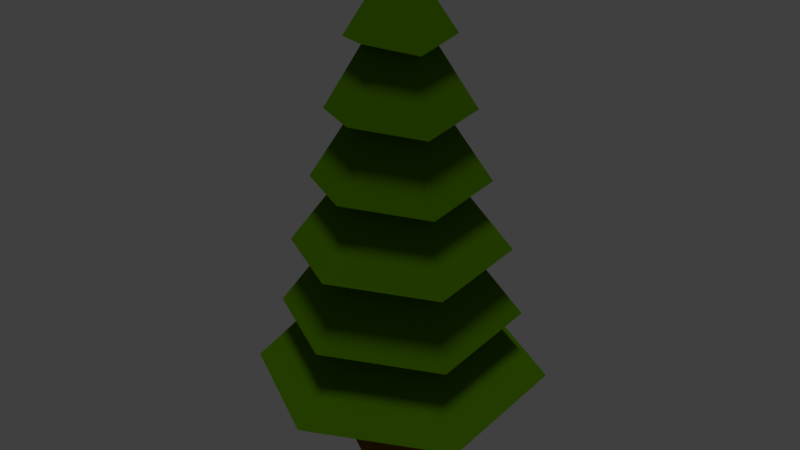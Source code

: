# Source: lowPolyTree.blend  (saved by Blender 2.78.0; exported with 4.5.12 LTS)
import bpy
from mathutils import Matrix  # noqa: F401  (used for matrix-valued properties, if any)

bpy.ops.wm.read_factory_settings(use_empty=True)
scene = bpy.context.scene
scene.name = 'Scene'

# ---- collections
col_collection_1 = bpy.data.collections.new('Collection 1'); scene.collection.children.link(col_collection_1)

# ---- materials (node trees are filled in below, after node groups)
mat_trunk = bpy.data.materials.new('Trunk')
mat_trunk.alpha_threshold = 0.0
mat_trunk.use_transparent_shadow = False
mat_trunk.diffuse_color = (0.168, 0.07408, 0.0, 1.0)
mat_trunk.roughness = 0.5
mat_leaves = bpy.data.materials.new('Leaves')
mat_leaves.alpha_threshold = 0.0
mat_leaves.use_transparent_shadow = False
mat_leaves.diffuse_color = (0.06641, 0.1734, 0.0, 1.0)
mat_leaves.roughness = 0.5

# ---- material node trees

# ---- world
world_world = bpy.data.worlds.new('World'); scene.world = world_world
world_world.color = (0.05088, 0.05088, 0.05088)
world_world.use_sun_shadow = False
world_world.sun_shadow_jitter_overblur = 0.0
world_world.cycles.sampling_method = 'MANUAL'

# ---- lights
light_sun = bpy.data.lights.new('Sun', 'SUN')
light_sun.transmission_factor = 0.0
light_sun.angle = 0.1993
light_sun.energy = 1.0
light_sun.shadow_buffer_clip_start = 0.5
light_sun.shadow_soft_size = 0.1
light_sun.shadow_cascade_max_distance = 1000.0

# ---- meshes
me_cylinder_001 = bpy.data.meshes.new('Cylinder.001')
me_cylinder_001.from_pydata([(6.139e-09, 1.309, -1.0), (0.0, 1.0, 1.0), (1.134, 0.6545, -1.0), (0.866, 0.5, 1.0), (1.134, -0.6545, -1.0), (0.866, -0.5, 1.0), (-1.083e-07, -1.309, -1.0), (-8.742e-08, -1.0, 1.0), (-1.134, -0.6545, -1.0), (-0.866, -0.5, 1.0), (-1.134, 0.6545, -1.0), (-0.866, 0.5, 1.0)], [], [(1, 2, 0), (3, 4, 2), (5, 6, 4), (7, 8, 6), (1, 9, 5), (9, 10, 8), (10, 1, 0), (2, 8, 10), (1, 3, 2), (3, 5, 4), (5, 7, 6), (7, 9, 8), (5, 3, 1), (1, 11, 9), (9, 7, 5), (9, 11, 10), (10, 11, 1), (10, 0, 2), (2, 4, 6), (6, 8, 2)])
me_cylinder_001.materials.append(mat_trunk)
me_cylinder_001.use_remesh_preserve_volume = False
me_cylinder_001.use_remesh_preserve_attributes = False
me_cylinder_001.use_mirror_vertex_groups = False
me_cylinder_001.update()
me_cylinder = bpy.data.meshes.new('Cylinder')
me_cylinder.from_pydata([(6.243e-09, 1.314, -1.0), (-2.206e-08, 0.06236, 1.0), (1.138, 0.6571, -1.0), (0.05401, 0.03118, 1.0), (1.138, -0.6571, -1.0), (0.05401, -0.03118, 1.0), (-1.086e-07, -1.314, -1.0), (-2.751e-08, -0.06236, 1.0), (-1.138, -0.6571, -1.0), (-0.05401, -0.03118, 1.0), (-1.138, 0.6571, -1.0), (-0.05401, 0.03118, 1.0), (2.559e-09, 1.129, -0.6667), (-1.126e-09, 0.9433, -0.3333), (-4.81e-09, 0.7579, 2.98e-08), (-8.494e-09, 0.5725, 0.3333), (-1.218e-08, 0.387, 0.6667), (0.3352, 0.1935, 0.6667), (0.4958, 0.2862, 0.3333), (0.6564, 0.379, -2.98e-08), (0.817, 0.4717, -0.3333), (0.9776, 0.5644, -0.6667), (0.3352, -0.1935, 0.6667), (0.4958, -0.2862, 0.3333), (0.6564, -0.379, -2.98e-08), (0.817, -0.4717, -0.3333), (0.9776, -0.5644, -0.6667), (-4.601e-08, -0.387, 0.6667), (-5.854e-08, -0.5725, 0.3333), (-7.107e-08, -0.7579, -2.98e-08), (-8.36e-08, -0.9433, -0.3333), (-9.612e-08, -1.129, -0.6667), (-0.3352, -0.1935, 0.6667), (-0.4958, -0.2862, 0.3333), (-0.6564, -0.379, -2.98e-08), (-0.817, -0.4717, -0.3333), (-0.9776, -0.5644, -0.6667), (-0.3352, 0.1935, 0.6667), (-0.4958, 0.2862, 0.3333), (-0.6564, 0.379, -2.98e-08), (-0.817, 0.4717, -0.3333), (-0.9776, 0.5644, -0.6667), (4.918e-09, 0.7625, 0.6667), (0.6603, 0.3812, 0.6667), (0.6603, -0.3812, 0.628), (-6.174e-08, -0.7625, 0.6667), (-0.6603, -0.3812, 0.628), (-0.6603, 0.3812, 0.6667), (9.729e-10, 1.049, 0.3333), (0.9084, 0.5245, 0.3333), (0.9084, -0.5245, 0.2947), (-9.073e-08, -1.049, 0.3333), (-0.9084, -0.5245, 0.2947), (-0.9084, 0.5245, 0.3333), (1.897e-08, 1.274, 6.87e-08), (1.103, 0.637, -3.149e-08), (1.103, -0.637, -0.03862), (-9.24e-08, -1.274, -5.654e-08), (-1.103, -0.637, -0.03862), (-1.103, 0.637, -5.654e-08), (2.522e-08, 1.587, -0.3333), (1.374, 0.7935, -0.3333), (1.374, -0.7935, -0.372), (-1.135e-07, -1.587, -0.3333), (-1.374, -0.7935, -0.372), (-1.374, 0.7935, -0.3333), (2.611e-08, 1.757, -0.6667), (1.522, 0.8787, -0.6667), (1.522, -0.8787, -0.7053), (-1.275e-07, -1.757, -0.6667), (-1.522, -0.8787, -0.7053), (-1.522, 0.8787, -0.6667), (1.872, 1.081, -1.0), (1.872, -1.081, -1.039), (-1.538e-07, -2.162, -1.0), (-1.872, -1.081, -1.039), (-1.872, 1.081, -1.0), (3.524e-08, 2.162, -1.0)], [], [(1, 43, 42), (43, 5, 44), (5, 45, 44), (45, 9, 46), (11, 9, 5), (9, 47, 46), (11, 42, 47), (4, 6, 10), (41, 77, 76), (40, 66, 71), (65, 14, 60), (38, 54, 59), (37, 48, 53), (36, 76, 75), (35, 71, 70), (34, 65, 64), (33, 59, 58), (32, 53, 52), (74, 36, 75), (69, 35, 70), (63, 34, 64), (57, 33, 58), (51, 32, 52), (26, 74, 73), (25, 69, 68), (24, 63, 62), (23, 57, 56), (22, 51, 50), (72, 26, 73), (67, 25, 68), (61, 24, 62), (55, 23, 56), (49, 22, 50), (77, 21, 72), (13, 67, 66), (14, 61, 60), (15, 55, 54), (16, 49, 48), (47, 16, 37), (46, 37, 32), (27, 46, 32), (44, 27, 22), (17, 44, 22), (42, 17, 16), (48, 18, 15), (18, 50, 23), (50, 28, 23), (28, 52, 33), (52, 38, 33), (53, 15, 38), (54, 19, 14), (19, 56, 24), (56, 29, 24), (29, 58, 34), (58, 39, 34), (59, 14, 39), (60, 20, 13), (20, 62, 25), (62, 30, 25), (30, 64, 35), (64, 40, 35), (65, 13, 40), (66, 21, 12), (21, 68, 26), (68, 31, 26), (31, 70, 36), (70, 41, 36), (71, 12, 41), (77, 2, 0), (2, 73, 4), (73, 6, 4), (6, 75, 8), (75, 10, 8), (76, 0, 10), (1, 3, 43), (43, 3, 5), (5, 7, 45), (45, 7, 9), (5, 3, 1), (1, 11, 5), (9, 7, 5), (9, 11, 47), (11, 1, 42), (10, 0, 2), (2, 4, 10), (6, 8, 10), (41, 12, 77), (40, 13, 66), (65, 39, 14), (38, 15, 54), (37, 16, 48), (36, 41, 76), (35, 40, 71), (34, 39, 65), (33, 38, 59), (32, 37, 53), (74, 31, 36), (69, 30, 35), (63, 29, 34), (57, 28, 33), (51, 27, 32), (26, 31, 74), (25, 30, 69), (24, 29, 63), (23, 28, 57), (22, 27, 51), (72, 21, 26), (67, 20, 25), (61, 19, 24), (55, 18, 23), (49, 17, 22), (77, 12, 21), (13, 20, 67), (14, 19, 61), (15, 18, 55), (16, 17, 49), (47, 42, 16), (46, 47, 37), (27, 45, 46), (44, 45, 27), (17, 43, 44), (42, 43, 17), (48, 49, 18), (18, 49, 50), (50, 51, 28), (28, 51, 52), (52, 53, 38), (53, 48, 15), (54, 55, 19), (19, 55, 56), (56, 57, 29), (29, 57, 58), (58, 59, 39), (59, 54, 14), (60, 61, 20), (20, 61, 62), (62, 63, 30), (30, 63, 64), (64, 65, 40), (65, 60, 13), (66, 67, 21), (21, 67, 68), (68, 69, 31), (31, 69, 70), (70, 71, 41), (71, 66, 12), (77, 72, 2), (2, 72, 73), (73, 74, 6), (6, 74, 75), (75, 76, 10), (76, 77, 0)])
me_cylinder.materials.append(mat_leaves)
me_cylinder.materials.append(mat_trunk)
me_cylinder.use_remesh_preserve_volume = False
me_cylinder.use_remesh_preserve_attributes = False
me_cylinder.use_mirror_vertex_groups = False
me_cylinder.update()

# ---- objects
ob_sun = bpy.data.objects.new('Sun', light_sun)
ob_trunk = bpy.data.objects.new('trunk', me_cylinder_001)
ob_leaf = bpy.data.objects.new('leaf', me_cylinder)

# ---- transforms, parenting, visibility, modifiers, constraints
ob_sun.location = (4.554, 1.286, 6.557)
ob_sun.lineart.crease_threshold = 0.0
ob_trunk.location = (0.0, 0.0, 0.8197)
ob_trunk.scale = (0.3508, 0.3508, 0.8189)
ob_trunk.lineart.crease_threshold = 0.0
ob_leaf.location = (0.0, 0.0, 3.022)
ob_leaf.scale = (0.6571, 0.6571, 2.003)
ob_leaf.lineart.crease_threshold = 0.0

# ---- collection membership
col_collection_1.objects.link(ob_sun)
col_collection_1.objects.link(ob_trunk)
col_collection_1.objects.link(ob_leaf)

# ---- scene / render settings (as saved in the file)
scene.frame_start = 1; scene.frame_end = 250; scene.frame_set(1)
scene.render.engine = 'BLENDER_EEVEE_NEXT'
scene.render.resolution_percentage = 50
scene.render.dither_intensity = 0.0
scene.cycles.use_denoising = False
scene.cycles.samples = 128
scene.cycles.sampling_pattern = 'TABULATED_SOBOL'
scene.cycles.light_sampling_threshold = 0.0
scene.cycles.use_adaptive_sampling = False
scene.cycles.use_light_tree = False
scene.cycles.blur_glossy = 0.0
scene.cycles.sample_clamp_indirect = 0.0
scene.view_settings.view_transform = 'Standard'
bpy.context.view_layer.update()

# ---- added for rendering (the .blend has no active camera): camera
cam_auto = bpy.data.cameras.new('AutoCamera')
cam_auto.lens = 50.0
cam_auto.sensor_width = 36.0
cam_auto.clip_end = 1000.0
ob_auto_camera = bpy.data.objects.new('AutoCamera', cam_auto)
scene.collection.objects.link(ob_auto_camera)
ob_auto_camera.location = (5.80536, -6.96644, 7.15704)
ob_auto_camera.rotation_euler = (1.09748, -7.21219e-08, 0.694738)
scene.camera = ob_auto_camera
bpy.context.view_layer.update()
